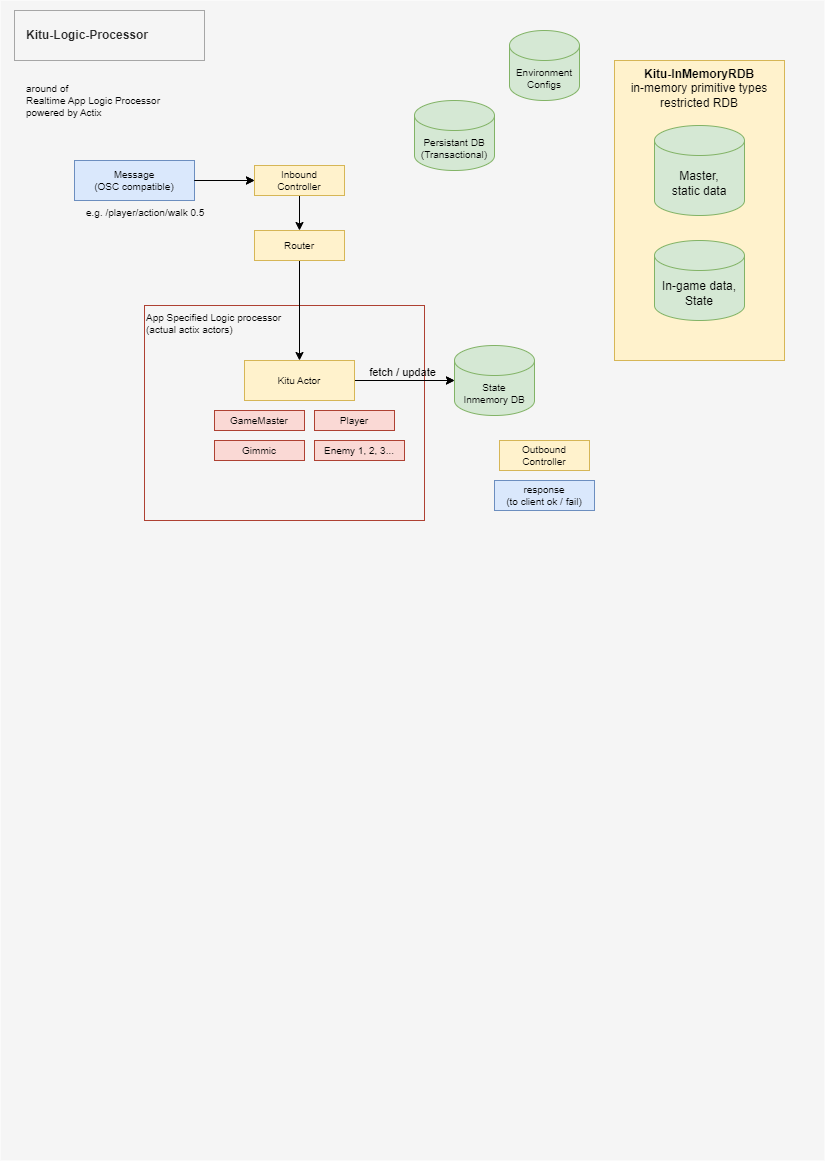

The diagram above was exported from draw.io. Its source (the exported page's mxGraphModel, read from the mxfile embedded in the PNG):
<mxGraphModel dx="3129" dy="763" grid="1" gridSize="10" guides="1" tooltips="1" connect="1" arrows="1" fold="1" page="1" pageScale="1" pageWidth="827" pageHeight="1169" background="#ffffff" math="0" shadow="0">
  <root>
    <mxCell id="0" />
    <mxCell id="1" style="locked=1;" parent="0" />
    <mxCell id="wJ-5RjugojGO0kdn3aF6-1" value="" style="rounded=0;whiteSpace=wrap;html=1;strokeColor=none;opacity=80;fillColor=#F2F2F2;fillStyle=auto;gradientColor=none;" parent="1" vertex="1">
      <mxGeometry x="-1654" width="824" height="1160" as="geometry" />
    </mxCell>
    <mxCell id="3" style="edgeStyle=none;html=1;" edge="1" parent="1" source="whUF-cFQFuP1KUoCkCC_-24" target="GdGGuT7BkC8Exq6O0Z9M-16">
      <mxGeometry relative="1" as="geometry" />
    </mxCell>
    <mxCell id="wJ-5RjugojGO0kdn3aF6-2" value="main" style="" parent="0" />
    <mxCell id="whUF-cFQFuP1KUoCkCC_-1" value="&lt;font color=&quot;#000000&quot;&gt;App Specified Logic processor&lt;br&gt;(actual actix actors)&lt;br&gt;&lt;/font&gt;" style="rounded=0;whiteSpace=wrap;html=1;fontSize=10;labelBackgroundColor=none;fillColor=none;strokeColor=#ae4132;align=left;verticalAlign=top;" parent="wJ-5RjugojGO0kdn3aF6-2" vertex="1">
      <mxGeometry x="-1510" y="305" width="280" height="215" as="geometry" />
    </mxCell>
    <mxCell id="LDjywZ3Ie2iWULPwylbr-1" value="" style="rounded=0;whiteSpace=wrap;html=1;fillColor=none;strokeColor=#A6A6A6;" parent="wJ-5RjugojGO0kdn3aF6-2" vertex="1">
      <mxGeometry x="-1640" y="10" width="190" height="50" as="geometry" />
    </mxCell>
    <mxCell id="LDjywZ3Ie2iWULPwylbr-2" value="Kitu-Logic-Processor" style="text;html=1;strokeColor=none;fillColor=none;align=left;verticalAlign=middle;whiteSpace=wrap;rounded=0;fontStyle=1;fontColor=#292929;" parent="wJ-5RjugojGO0kdn3aF6-2" vertex="1">
      <mxGeometry x="-1630" y="20" width="190" height="30" as="geometry" />
    </mxCell>
    <mxCell id="LDjywZ3Ie2iWULPwylbr-3" value="&lt;font color=&quot;#000000&quot; style=&quot;font-size: 10px;&quot;&gt;around of &lt;br&gt;Realtime App Logic Processor&lt;br&gt;powered by Actix&lt;br&gt;&lt;/font&gt;" style="text;html=1;strokeColor=none;fillColor=none;align=left;verticalAlign=middle;whiteSpace=wrap;rounded=0;fontSize=10;" parent="wJ-5RjugojGO0kdn3aF6-2" vertex="1">
      <mxGeometry x="-1630" y="80" width="190" height="40" as="geometry" />
    </mxCell>
    <mxCell id="whUF-cFQFuP1KUoCkCC_-6" style="edgeStyle=none;html=1;strokeColor=#000000;" parent="wJ-5RjugojGO0kdn3aF6-2" source="GdGGuT7BkC8Exq6O0Z9M-5" target="niq9gmsbRqQrhSDSb6H3-1" edge="1">
      <mxGeometry relative="1" as="geometry" />
    </mxCell>
    <mxCell id="GdGGuT7BkC8Exq6O0Z9M-5" value="&lt;font color=&quot;#000000&quot;&gt;Inbound&lt;br&gt;Controller&lt;br&gt;&lt;/font&gt;" style="rounded=0;whiteSpace=wrap;html=1;fontSize=10;labelBackgroundColor=none;fillColor=#fff2cc;strokeColor=#d6b656;" parent="wJ-5RjugojGO0kdn3aF6-2" vertex="1">
      <mxGeometry x="-1400" y="165" width="90" height="30" as="geometry" />
    </mxCell>
    <mxCell id="GdGGuT7BkC8Exq6O0Z9M-6" value="&lt;font color=&quot;#000000&quot;&gt;Outbound&lt;br&gt;Controller&lt;/font&gt;" style="rounded=0;whiteSpace=wrap;html=1;fontSize=10;labelBackgroundColor=none;fillColor=#fff2cc;strokeColor=#d6b656;" parent="wJ-5RjugojGO0kdn3aF6-2" vertex="1">
      <mxGeometry x="-1155" y="440" width="90" height="30" as="geometry" />
    </mxCell>
    <mxCell id="GdGGuT7BkC8Exq6O0Z9M-14" value="&lt;span style=&quot;color: rgb(0, 0, 0);&quot;&gt;Environment&lt;/span&gt;&lt;br style=&quot;color: rgb(0, 0, 0);&quot;&gt;&lt;span style=&quot;color: rgb(0, 0, 0);&quot;&gt;Configs&lt;/span&gt;" style="shape=cylinder3;whiteSpace=wrap;html=1;boundedLbl=1;backgroundOutline=1;size=15;labelBackgroundColor=none;strokeColor=#82b366;fontSize=10;fillColor=#d5e8d4;" parent="wJ-5RjugojGO0kdn3aF6-2" vertex="1">
      <mxGeometry x="-1145" y="30" width="70" height="70" as="geometry" />
    </mxCell>
    <mxCell id="GdGGuT7BkC8Exq6O0Z9M-16" value="&lt;span style=&quot;color: rgb(0, 0, 0);&quot;&gt;State&lt;br&gt;Inmemory DB&lt;/span&gt;" style="shape=cylinder3;whiteSpace=wrap;html=1;boundedLbl=1;backgroundOutline=1;size=15;labelBackgroundColor=none;strokeColor=#82b366;fontSize=10;fillColor=#d5e8d4;" parent="wJ-5RjugojGO0kdn3aF6-2" vertex="1">
      <mxGeometry x="-1200" y="345" width="80" height="70" as="geometry" />
    </mxCell>
    <mxCell id="GdGGuT7BkC8Exq6O0Z9M-17" value="&lt;span style=&quot;color: rgb(0, 0, 0);&quot;&gt;Persistant DB&lt;/span&gt;&lt;br style=&quot;color: rgb(0, 0, 0);&quot;&gt;&lt;span style=&quot;color: rgb(0, 0, 0);&quot;&gt;(Transactional)&lt;/span&gt;" style="shape=cylinder3;whiteSpace=wrap;html=1;boundedLbl=1;backgroundOutline=1;size=15;labelBackgroundColor=none;strokeColor=#82b366;fontSize=10;fillColor=#d5e8d4;" parent="wJ-5RjugojGO0kdn3aF6-2" vertex="1">
      <mxGeometry x="-1240" y="100" width="80" height="70" as="geometry" />
    </mxCell>
    <mxCell id="GdGGuT7BkC8Exq6O0Z9M-18" value="&lt;font color=&quot;#000000&quot;&gt;response&lt;br&gt;(to client ok / fail)&lt;br&gt;&lt;/font&gt;" style="rounded=0;whiteSpace=wrap;html=1;fontSize=10;labelBackgroundColor=none;fillColor=#dae8fc;strokeColor=#6c8ebf;" parent="wJ-5RjugojGO0kdn3aF6-2" vertex="1">
      <mxGeometry x="-1160" y="480" width="100" height="30" as="geometry" />
    </mxCell>
    <mxCell id="whUF-cFQFuP1KUoCkCC_-25" style="edgeStyle=none;html=1;strokeColor=#000000;fontColor=#000000;startArrow=none;startFill=0;endArrow=classic;endFill=1;" parent="wJ-5RjugojGO0kdn3aF6-2" source="niq9gmsbRqQrhSDSb6H3-1" target="whUF-cFQFuP1KUoCkCC_-24" edge="1">
      <mxGeometry relative="1" as="geometry" />
    </mxCell>
    <mxCell id="niq9gmsbRqQrhSDSb6H3-1" value="&lt;font color=&quot;#000000&quot;&gt;Router&lt;br&gt;&lt;/font&gt;" style="rounded=0;whiteSpace=wrap;html=1;fontSize=10;labelBackgroundColor=none;fillColor=#fff2cc;strokeColor=#d6b656;" parent="wJ-5RjugojGO0kdn3aF6-2" vertex="1">
      <mxGeometry x="-1400" y="230" width="90" height="30" as="geometry" />
    </mxCell>
    <mxCell id="whUF-cFQFuP1KUoCkCC_-3" value="" style="group" parent="wJ-5RjugojGO0kdn3aF6-2" vertex="1" connectable="0">
      <mxGeometry x="-1580" y="160" width="160" height="70" as="geometry" />
    </mxCell>
    <mxCell id="GdGGuT7BkC8Exq6O0Z9M-20" value="&lt;font color=&quot;#000000&quot;&gt;Message&lt;br&gt;(OSC compatible)&lt;br&gt;&lt;/font&gt;" style="rounded=0;whiteSpace=wrap;html=1;fontSize=10;labelBackgroundColor=none;fillColor=#dae8fc;strokeColor=#6c8ebf;" parent="whUF-cFQFuP1KUoCkCC_-3" vertex="1">
      <mxGeometry width="120" height="40" as="geometry" />
    </mxCell>
    <mxCell id="GdGGuT7BkC8Exq6O0Z9M-21" value="&lt;font color=&quot;#000000&quot;&gt;e.g. /player/action/walk 0.5&lt;br&gt;&lt;/font&gt;" style="rounded=0;html=1;fontSize=10;labelBackgroundColor=none;fillColor=none;align=left;verticalAlign=top;strokeColor=none;" parent="whUF-cFQFuP1KUoCkCC_-3" vertex="1">
      <mxGeometry x="10" y="40" width="150" height="30" as="geometry" />
    </mxCell>
    <mxCell id="whUF-cFQFuP1KUoCkCC_-4" style="edgeStyle=none;html=1;exitX=1;exitY=0.5;exitDx=0;exitDy=0;" parent="wJ-5RjugojGO0kdn3aF6-2" source="GdGGuT7BkC8Exq6O0Z9M-20" target="GdGGuT7BkC8Exq6O0Z9M-5" edge="1">
      <mxGeometry relative="1" as="geometry" />
    </mxCell>
    <mxCell id="whUF-cFQFuP1KUoCkCC_-5" style="edgeStyle=none;html=1;strokeColor=#000000;" parent="wJ-5RjugojGO0kdn3aF6-2" source="GdGGuT7BkC8Exq6O0Z9M-20" target="GdGGuT7BkC8Exq6O0Z9M-5" edge="1">
      <mxGeometry relative="1" as="geometry" />
    </mxCell>
    <mxCell id="whUF-cFQFuP1KUoCkCC_-9" value="&lt;font color=&quot;#000000&quot;&gt;Player&lt;/font&gt;" style="rounded=0;whiteSpace=wrap;html=1;fontSize=10;labelBackgroundColor=none;fillColor=#fad9d5;strokeColor=#ae4132;" parent="wJ-5RjugojGO0kdn3aF6-2" vertex="1">
      <mxGeometry x="-1340" y="410" width="80" height="20" as="geometry" />
    </mxCell>
    <mxCell id="whUF-cFQFuP1KUoCkCC_-11" value="&lt;font color=&quot;#000000&quot;&gt;Enemy 1, 2, 3...&lt;/font&gt;" style="rounded=0;whiteSpace=wrap;html=1;fontSize=10;labelBackgroundColor=none;fillColor=#fad9d5;strokeColor=#ae4132;" parent="wJ-5RjugojGO0kdn3aF6-2" vertex="1">
      <mxGeometry x="-1340" y="440" width="90" height="20" as="geometry" />
    </mxCell>
    <mxCell id="whUF-cFQFuP1KUoCkCC_-12" value="&lt;font color=&quot;#000000&quot;&gt;GameMaster&lt;br&gt;&lt;/font&gt;" style="rounded=0;whiteSpace=wrap;html=1;fontSize=10;labelBackgroundColor=none;fillColor=#fad9d5;strokeColor=#ae4132;" parent="wJ-5RjugojGO0kdn3aF6-2" vertex="1">
      <mxGeometry x="-1440" y="410" width="90" height="20" as="geometry" />
    </mxCell>
    <mxCell id="whUF-cFQFuP1KUoCkCC_-23" value="&lt;font color=&quot;#000000&quot;&gt;Gimmic&lt;br&gt;&lt;/font&gt;" style="rounded=0;whiteSpace=wrap;html=1;fontSize=10;labelBackgroundColor=none;fillColor=#fad9d5;strokeColor=#ae4132;" parent="wJ-5RjugojGO0kdn3aF6-2" vertex="1">
      <mxGeometry x="-1440" y="440" width="90" height="20" as="geometry" />
    </mxCell>
    <mxCell id="4" style="edgeStyle=none;html=1;strokeColor=#000000;" edge="1" parent="wJ-5RjugojGO0kdn3aF6-2" source="whUF-cFQFuP1KUoCkCC_-24" target="GdGGuT7BkC8Exq6O0Z9M-16">
      <mxGeometry relative="1" as="geometry" />
    </mxCell>
    <mxCell id="5" value="fetch / update" style="edgeLabel;html=1;align=center;verticalAlign=middle;resizable=0;points=[];labelBackgroundColor=none;fontColor=#000000;" vertex="1" connectable="0" parent="4">
      <mxGeometry x="-0.3408" relative="1" as="geometry">
        <mxPoint x="14" y="-8" as="offset" />
      </mxGeometry>
    </mxCell>
    <mxCell id="whUF-cFQFuP1KUoCkCC_-24" value="&lt;font color=&quot;#000000&quot;&gt;Kitu Actor&lt;br&gt;&lt;/font&gt;" style="rounded=0;whiteSpace=wrap;html=1;fontSize=10;labelBackgroundColor=none;fillColor=#fff2cc;strokeColor=#d6b656;" parent="wJ-5RjugojGO0kdn3aF6-2" vertex="1">
      <mxGeometry x="-1410" y="360" width="110" height="40" as="geometry" />
    </mxCell>
    <mxCell id="QMnbmt2AzPP2I4iEo0Zi-5" value="Kitu-InMemoryRDB&lt;br&gt;&lt;span style=&quot;font-weight: normal;&quot;&gt;in-memory&amp;nbsp;&lt;/span&gt;&lt;span style=&quot;font-weight: normal;&quot;&gt;primitive types restricted RDB&lt;/span&gt;" style="rounded=0;whiteSpace=wrap;html=1;fillColor=#fff2cc;strokeColor=#d6b656;fontStyle=1;verticalAlign=top;fontColor=#000000;" vertex="1" parent="wJ-5RjugojGO0kdn3aF6-2">
      <mxGeometry x="-1040" y="60" width="170" height="300" as="geometry" />
    </mxCell>
    <mxCell id="QMnbmt2AzPP2I4iEo0Zi-6" value="In-game data,&lt;br&gt;State" style="shape=cylinder3;whiteSpace=wrap;html=1;boundedLbl=1;backgroundOutline=1;size=15;fillColor=#d5e8d4;strokeColor=#82b366;fontColor=#000000;" vertex="1" parent="wJ-5RjugojGO0kdn3aF6-2">
      <mxGeometry x="-1000" y="240" width="90" height="80" as="geometry" />
    </mxCell>
    <mxCell id="QMnbmt2AzPP2I4iEo0Zi-7" value="Master,&lt;br&gt;static data" style="shape=cylinder3;whiteSpace=wrap;html=1;boundedLbl=1;backgroundOutline=1;size=15;fillColor=#d5e8d4;strokeColor=#82b366;fontColor=#000000;" vertex="1" parent="wJ-5RjugojGO0kdn3aF6-2">
      <mxGeometry x="-1000" y="125" width="90" height="90" as="geometry" />
    </mxCell>
  </root>
</mxGraphModel>